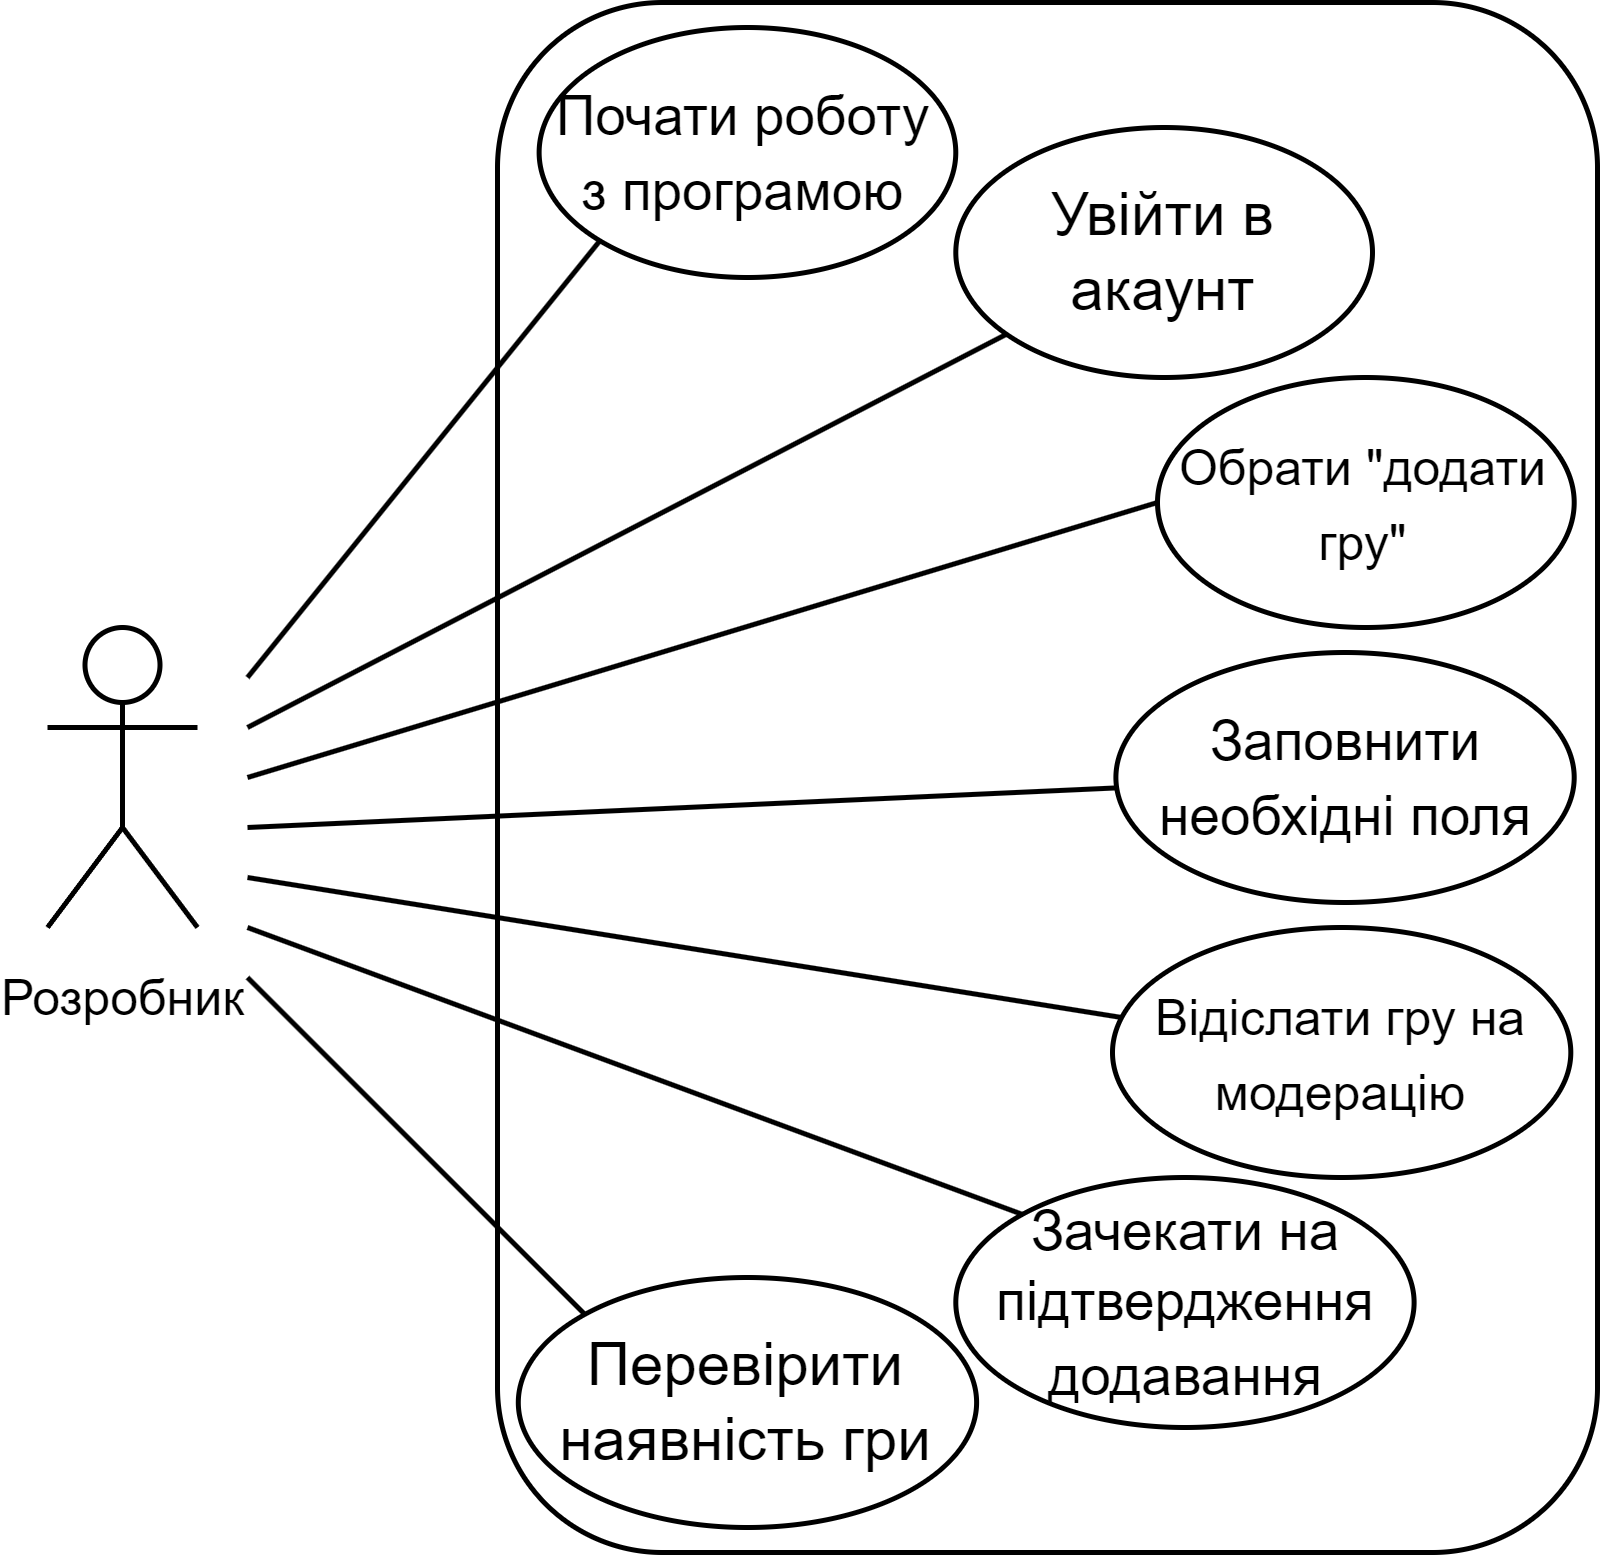

The diagram above was exported from draw.io. Its source (the exported page's mxGraphModel, read from the mxfile embedded in the PNG):
<mxGraphModel dx="790" dy="390" grid="1" gridSize="10" guides="1" tooltips="1" connect="1" arrows="1" fold="1" page="1" pageScale="1" pageWidth="850" pageHeight="1100" math="0" shadow="0">
  <root>
    <mxCell id="0" />
    <mxCell id="1" parent="0" />
    <mxCell id="MWakW46WszI1gxnI1x-P-1" value="&lt;font style=&quot;font-size: 10px;&quot;&gt;Розробник&lt;/font&gt;" style="shape=umlActor;verticalLabelPosition=bottom;verticalAlign=top;html=1;outlineConnect=0;" parent="1" vertex="1">
      <mxGeometry x="120" y="320" width="30" height="60" as="geometry" />
    </mxCell>
    <mxCell id="MWakW46WszI1gxnI1x-P-2" value="" style="rounded=1;whiteSpace=wrap;html=1;" parent="1" vertex="1">
      <mxGeometry x="210" y="195" width="220" height="310" as="geometry" />
    </mxCell>
    <mxCell id="MWakW46WszI1gxnI1x-P-3" value="&lt;font style=&quot;font-size: 11px;&quot;&gt;Почати роботу з програмою&lt;/font&gt;" style="ellipse;whiteSpace=wrap;html=1;" parent="1" vertex="1">
      <mxGeometry x="218.32999999999998" y="200" width="83.33" height="50" as="geometry" />
    </mxCell>
    <mxCell id="MWakW46WszI1gxnI1x-P-6" value="Увійти в акаунт" style="ellipse;whiteSpace=wrap;html=1;" parent="1" vertex="1">
      <mxGeometry x="301.66" y="220" width="83.34" height="50" as="geometry" />
    </mxCell>
    <mxCell id="MWakW46WszI1gxnI1x-P-8" value="&lt;font style=&quot;font-size: 10px;&quot;&gt;Обрати &quot;додати гру&quot;&lt;/font&gt;" style="ellipse;whiteSpace=wrap;html=1;" parent="1" vertex="1">
      <mxGeometry x="342" y="270" width="83.34" height="50" as="geometry" />
    </mxCell>
    <mxCell id="MWakW46WszI1gxnI1x-P-9" value="&lt;font style=&quot;font-size: 11px;&quot;&gt;Заповнити необхідні поля&lt;/font&gt;" style="ellipse;whiteSpace=wrap;html=1;" parent="1" vertex="1">
      <mxGeometry x="333.68" y="325" width="91.66" height="50" as="geometry" />
    </mxCell>
    <mxCell id="MWakW46WszI1gxnI1x-P-10" value="" style="endArrow=none;html=1;rounded=0;entryX=0;entryY=1;entryDx=0;entryDy=0;" parent="1" target="MWakW46WszI1gxnI1x-P-3" edge="1">
      <mxGeometry width="50" height="50" relative="1" as="geometry">
        <mxPoint x="160" y="330" as="sourcePoint" />
        <mxPoint x="370" y="400" as="targetPoint" />
      </mxGeometry>
    </mxCell>
    <mxCell id="MWakW46WszI1gxnI1x-P-11" value="" style="endArrow=none;html=1;rounded=0;" parent="1" target="MWakW46WszI1gxnI1x-P-6" edge="1">
      <mxGeometry width="50" height="50" relative="1" as="geometry">
        <mxPoint x="160" y="340" as="sourcePoint" />
        <mxPoint x="370" y="400" as="targetPoint" />
      </mxGeometry>
    </mxCell>
    <mxCell id="MWakW46WszI1gxnI1x-P-12" value="" style="endArrow=none;html=1;rounded=0;entryX=0;entryY=0.5;entryDx=0;entryDy=0;" parent="1" target="MWakW46WszI1gxnI1x-P-8" edge="1">
      <mxGeometry width="50" height="50" relative="1" as="geometry">
        <mxPoint x="160" y="350" as="sourcePoint" />
        <mxPoint x="370" y="400" as="targetPoint" />
      </mxGeometry>
    </mxCell>
    <mxCell id="MWakW46WszI1gxnI1x-P-13" value="" style="endArrow=none;html=1;rounded=0;" parent="1" target="MWakW46WszI1gxnI1x-P-9" edge="1">
      <mxGeometry width="50" height="50" relative="1" as="geometry">
        <mxPoint x="160" y="360" as="sourcePoint" />
        <mxPoint x="370" y="400" as="targetPoint" />
      </mxGeometry>
    </mxCell>
    <mxCell id="MWakW46WszI1gxnI1x-P-14" value="&lt;font style=&quot;font-size: 10px;&quot;&gt;Відіслати гру на модерацію&lt;/font&gt;" style="ellipse;whiteSpace=wrap;html=1;" parent="1" vertex="1">
      <mxGeometry x="333" y="380" width="91.66" height="50" as="geometry" />
    </mxCell>
    <mxCell id="MWakW46WszI1gxnI1x-P-15" value="&lt;font style=&quot;font-size: 11px;&quot;&gt;Зачекати на підтвердження додавання&lt;/font&gt;" style="ellipse;whiteSpace=wrap;html=1;" parent="1" vertex="1">
      <mxGeometry x="301.65999999999997" y="430" width="91.66" height="50" as="geometry" />
    </mxCell>
    <mxCell id="MWakW46WszI1gxnI1x-P-16" value="Перевірити наявність гри" style="ellipse;whiteSpace=wrap;html=1;" parent="1" vertex="1">
      <mxGeometry x="214.16" y="450" width="91.66" height="50" as="geometry" />
    </mxCell>
    <mxCell id="MWakW46WszI1gxnI1x-P-17" value="" style="endArrow=none;html=1;rounded=0;" parent="1" target="MWakW46WszI1gxnI1x-P-14" edge="1">
      <mxGeometry width="50" height="50" relative="1" as="geometry">
        <mxPoint x="160" y="370" as="sourcePoint" />
        <mxPoint x="240" y="470" as="targetPoint" />
      </mxGeometry>
    </mxCell>
    <mxCell id="MWakW46WszI1gxnI1x-P-18" value="" style="endArrow=none;html=1;rounded=0;entryX=0;entryY=0;entryDx=0;entryDy=0;" parent="1" target="MWakW46WszI1gxnI1x-P-15" edge="1">
      <mxGeometry width="50" height="50" relative="1" as="geometry">
        <mxPoint x="160" y="380" as="sourcePoint" />
        <mxPoint x="240" y="410" as="targetPoint" />
      </mxGeometry>
    </mxCell>
    <mxCell id="MWakW46WszI1gxnI1x-P-19" value="" style="endArrow=none;html=1;rounded=0;entryX=0;entryY=0;entryDx=0;entryDy=0;" parent="1" target="MWakW46WszI1gxnI1x-P-16" edge="1">
      <mxGeometry width="50" height="50" relative="1" as="geometry">
        <mxPoint x="160" y="390" as="sourcePoint" />
        <mxPoint x="370" y="330" as="targetPoint" />
      </mxGeometry>
    </mxCell>
  </root>
</mxGraphModel>